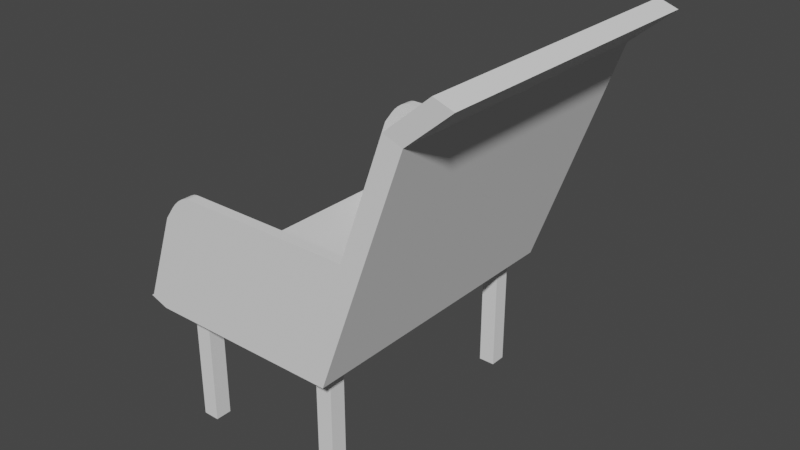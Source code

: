 # Source: awkehkf.blend  (saved by Blender 3.3.6; exported with 4.5.12 LTS)
import bpy
from mathutils import Matrix  # noqa: F401  (used for matrix-valued properties, if any)

bpy.ops.wm.read_factory_settings(use_empty=True)
scene = bpy.context.scene
scene.name = 'Scene'

# ---- collections
col_collection = bpy.data.collections.new('Collection'); scene.collection.children.link(col_collection)

# ---- world
world_world = bpy.data.worlds.new('World'); scene.world = world_world
world_world.use_nodes = True; world_world.node_tree.nodes.clear()
_N = world_world.node_tree.nodes; _L = world_world.node_tree.links
n0 = _N.new('ShaderNodeOutputWorld'); n0.name = 'World Output'; n0.location = (300, 300)
n1 = _N.new('ShaderNodeBackground'); n1.name = 'Background'; n1.location = (10, 300)
n1.inputs[0].default_value = (0.05088, 0.05088, 0.05088, 1.0)
_L.new(n1.outputs[0], n0.inputs[0])
n0.is_active_output = True
world_world.color = (0.05088, 0.05088, 0.05088)
world_world.use_sun_shadow = False
world_world.sun_shadow_jitter_overblur = 0.0

# ---- meshes
me_cube_006 = bpy.data.meshes.new('Cube.006')
me_cube_006.from_pydata([(1.301, -0.9291, 0.6869), (1.301, 0.9291, 0.6869), (3.254, 1.0, 0.662), (3.254, -1.0, 0.662), (5.905, -1.017, 0.8939), (5.905, 0.9829, 0.8939), (7.787, 0.9829, 0.859), (7.787, -1.017, 0.859), (-7.053, 0.9291, -0.5135), (-5.241, 1.0, -0.5586), (-5.241, -1.0, -0.5586), (-7.053, -0.9291, -0.5135), (-26.9, 1.0, -0.5236), (-25.02, 1.0, -0.5586), (-25.02, -1.0, -0.5586), (-26.9, -1.0, -0.5236), (-2.876, -0.9291, 0.08666), (-2.876, 0.9291, 0.08666), (-0.9938, 1.0, 0.05174), (-0.9938, -1.0, 0.05174), (-2.876, -1.0, 0.08666), (1.371, -1.0, 0.6969), (1.371, 1.0, 0.6969), (-2.876, 1.0, 0.08666), (-7.123, 1.0, -0.5236), (-7.123, -1.0, -0.5236), (-26.65, 0.9291, -0.5135), (-26.72, 1.0, -0.5236), (-26.63, -0.9291, -0.5135), (-26.7, -1.0, -0.5236), (-23.46, 0.9291, -0.05397), (-23.46, 1.0, -0.05397), (-23.43, -0.9291, -0.05397), (-23.43, -1.0, -0.05397), (-20.43, 0.9291, 0.08666), (-22.54, 0.9291, 0.01139), (-20.81, 0.9291, 0.08297), (-21.25, 0.9291, 0.07228), (-21.72, 0.9291, 0.05563), (-22.16, 0.9291, 0.03465), (-22.54, 1.0, 0.01139), (-20.43, 1.0, 0.08666), (-22.16, 1.0, 0.03465), (-21.72, 1.0, 0.05563), (-21.25, 1.0, 0.07228), (-20.81, 1.0, 0.08297), (-22.52, -0.9291, 0.01139), (-20.41, -0.9291, 0.08666), (-22.14, -0.9291, 0.03465), (-21.7, -0.9291, 0.05563), (-21.23, -0.9291, 0.07228), (-20.79, -0.9291, 0.08297), (-20.41, -1.0, 0.08666), (-22.52, -1.0, 0.01139), (-20.79, -1.0, 0.08297), (-21.23, -1.0, 0.07228), (-21.7, -1.0, 0.05563), (-22.14, -1.0, 0.03465)], [], [(3, 2, 6, 7), (22, 21, 4, 5), (21, 3, 7, 4), (2, 22, 5, 6), (19, 3, 21, 20), (18, 2, 3, 19), (23, 22, 2, 18), (16, 0, 1, 17), (7, 6, 5, 4), (9, 10, 14, 13), (15, 12, 13, 14), (25, 24, 12, 15), (10, 25, 15, 14), (24, 9, 13, 12), (11, 16, 17, 8), (24, 23, 18, 9), (9, 18, 19, 10), (10, 19, 20, 25), (0, 16, 20, 21), (1, 0, 21, 22), (32, 28, 29, 33), (11, 8, 24, 25), (17, 1, 22, 23), (23, 24, 27, 31, 40, 42, 43, 44, 45, 41), (32, 33, 53, 46), (26, 30, 31, 27), (24, 8, 26, 27), (16, 11, 28, 32, 46, 48, 49, 50, 51, 47), (11, 25, 29, 28), (25, 20, 52, 54, 55, 56, 57, 53, 33, 29), (17, 23, 41, 34), (20, 16, 47, 52), (35, 40, 31, 30), (34, 41, 45, 36), (36, 45, 44, 37), (37, 44, 43, 38), (38, 43, 42, 39), (39, 42, 40, 35), (52, 47, 51, 54), (54, 51, 50, 55), (55, 50, 49, 56), (56, 49, 48, 57), (57, 48, 46, 53), (8, 17, 34, 36, 37, 38, 39, 35, 30, 26)])
_uv = me_cube_006.uv_layers.new(name='UVMap')
_uv.uv.foreach_set('vector', [0.5853, 0.75, 0.5853, 0.5, 0.5853, 0.5, 0.5853, 0.75, 0.5853, 0.25, 0.5853, 0.0, 0.5853, 0.0, 0.5853, 0.25, 0.5853, 1.0, 0.5853, 0.75, 0.5853, 0.75, 0.5853, 1.0, 0.5853, 0.5, 0.5853, 0.25, 0.5853, 0.25, 0.5853, 0.5, 0.5042, 0.75, 0.5853, 0.75, 0.5853, 1.0, 0.5042, 1.0, 0.5042, 0.5, 0.5853, 0.5, 0.5853, 0.75, 0.5042, 0.75, 0.5042, 0.25, 0.5853, 0.25, 0.5853, 0.5, 0.5042, 0.5, 0.5042, 0.008866, 0.584, 0.008866, 0.584, 0.2411, 0.5042, 0.2411, 0.5853, 0.75, 0.5853, 0.5, 0.5853, 0.25, 0.5853, 0.0, 0.4232, 0.5, 0.4232, 0.75, 0.4232, 0.75, 0.4232, 0.5, 0.4232, 1.0, 0.4232, 0.25, 0.4232, 0.5, 0.4232, 0.75, 0.4232, 0.0, 0.4232, 0.25, 0.4232, 0.25, 0.4232, 0.0, 0.4232, 0.75, 0.4232, 1.0, 0.4232, 1.0, 0.4232, 0.75, 0.4232, 0.25, 0.4232, 0.5, 0.4232, 0.5, 0.4232, 0.25, 0.4245, 0.008866, 0.5042, 0.008866, 0.5042, 0.2411, 0.4245, 0.2411, 0.4232, 0.25, 0.5042, 0.25, 0.5042, 0.5, 0.4232, 0.5, 0.4232, 0.5, 0.5042, 0.5, 0.5042, 0.75, 0.4232, 0.75, 0.4232, 0.75, 0.5042, 0.75, 0.5042, 1.0, 0.4232, 1.0, 0.584, 0.008866, 0.5042, 0.008866, 0.5042, 0.0, 0.5853, 0.0, 0.584, 0.2411, 0.584, 0.008866, 0.5853, 0.0, 0.5853, 0.25, 0.4856, 0.008866, 0.4245, 0.008866, 0.4232, 0.0, 0.4856, 0.0, 0.4245, 0.008866, 0.4245, 0.2411, 0.4232, 0.25, 0.4232, 0.0, 0.5042, 0.2411, 0.584, 0.2411, 0.5853, 0.25, 0.5042, 0.25, 0.5042, 0.25, 0.4232, 0.25, 0.4232, 0.25, 0.4856, 0.25, 0.4942, 0.25, 0.4977, 0.25, 0.5014, 0.25, 0.5036, 0.25, 0.5041, 0.25, 0.5042, 0.25, 0.4856, 0.008866, 0.4856, 0.0, 0.4942, 0.0, 0.4942, 0.008866, 0.4245, 0.2411, 0.4856, 0.2411, 0.4856, 0.25, 0.4232, 0.25, 0.4232, 0.25, 0.4245, 0.2411, 0.4245, 0.2411, 0.4232, 0.25, 0.5042, 0.008866, 0.4245, 0.008866, 0.4245, 0.008866, 0.4856, 0.008866, 0.4942, 0.008866, 0.4977, 0.008866, 0.5014, 0.008866, 0.5036, 0.008866, 0.5041, 0.008866, 0.5042, 0.008866, 0.4245, 0.008866, 0.4232, 0.0, 0.4232, 0.0, 0.4245, 0.008866, 0.4232, 1.0, 0.5042, 1.0, 0.5042, 1.0, 0.5038, 1.0, 0.5023, 1.0, 0.5001, 1.0, 0.4973, 1.0, 0.4942, 1.0, 0.4856, 1.0, 0.4232, 1.0, 0.5042, 0.2411, 0.5042, 0.25, 0.5042, 0.25, 0.5042, 0.2411, 0.5042, 0.0, 0.5042, 0.008866, 0.5042, 0.008866, 0.5042, 0.0, 0.4942, 0.2411, 0.4942, 0.25, 0.4856, 0.25, 0.4856, 0.2411, 0.5042, 0.2411, 0.5042, 0.25, 0.5041, 0.25, 0.5041, 0.2411, 0.5041, 0.2411, 0.5041, 0.25, 0.5036, 0.25, 0.5036, 0.2411, 0.5036, 0.2411, 0.5036, 0.25, 0.5014, 0.25, 0.5014, 0.2411, 0.5014, 0.2411, 0.5014, 0.25, 0.4977, 0.25, 0.4977, 0.2411, 0.4977, 0.2411, 0.4977, 0.25, 0.4942, 0.25, 0.4942, 0.2411, 0.5042, 0.0, 0.5042, 0.008866, 0.5041, 0.008866, 0.5042, 0.0, 0.5042, 0.0, 0.5041, 0.008866, 0.5036, 0.008866, 0.5042, 0.0, 0.5042, 0.0, 0.5036, 0.008866, 0.5014, 0.008866, 0.502, 0.0, 0.502, 0.0, 0.5014, 0.008866, 0.4977, 0.008866, 0.4978, 0.0, 0.4978, 0.0, 0.4977, 0.008866, 0.4942, 0.008866, 0.4942, 0.0, 0.4245, 0.2411, 0.5042, 0.2411, 0.5042, 0.2411, 0.5041, 0.2411, 0.5036, 0.2411, 0.5014, 0.2411, 0.4977, 0.2411, 0.4942, 0.2411, 0.4856, 0.2411, 0.4245, 0.2411])
me_cube_006.update()
me_cube_007 = bpy.data.meshes.new('Cube.007')
me_cube_007.from_pydata([(-1.0, -1.0, -1.0), (-1.0, -1.0, 1.0), (-1.0, 1.0, -1.0), (-1.0, 1.0, 1.0), (1.0, -1.0, -1.0), (1.0, -1.0, 1.0), (1.0, 1.0, -1.0), (1.0, 1.0, 1.0)], [], [(0, 1, 3, 2), (2, 3, 7, 6), (6, 7, 5, 4), (4, 5, 1, 0), (2, 6, 4, 0), (7, 3, 1, 5)])
_uv = me_cube_007.uv_layers.new(name='UVMap')
_uv.uv.foreach_set('vector', [0.375, 0.0, 0.625, 0.0, 0.625, 0.25, 0.375, 0.25, 0.375, 0.25, 0.625, 0.25, 0.625, 0.5, 0.375, 0.5, 0.375, 0.5, 0.625, 0.5, 0.625, 0.75, 0.375, 0.75, 0.375, 0.75, 0.625, 0.75, 0.625, 1.0, 0.375, 1.0, 0.125, 0.5, 0.375, 0.5, 0.375, 0.75, 0.125, 0.75, 0.625, 0.5, 0.875, 0.5, 0.875, 0.75, 0.625, 0.75])
me_cube_007.update()
me_cube_008 = bpy.data.meshes.new('Cube.008')
me_cube_008.from_pydata([(-1.0, -1.0, -1.0), (-1.0, -1.0, 1.0), (-1.0, 1.0, -1.0), (-1.0, 1.0, 1.0), (1.0, -1.0, -1.0), (1.0, -1.0, 1.0), (1.0, 1.0, -1.0), (1.0, 1.0, 1.0)], [], [(0, 1, 3, 2), (2, 3, 7, 6), (6, 7, 5, 4), (4, 5, 1, 0), (2, 6, 4, 0), (7, 3, 1, 5)])
_uv = me_cube_008.uv_layers.new(name='UVMap')
_uv.uv.foreach_set('vector', [0.375, 0.0, 0.625, 0.0, 0.625, 0.25, 0.375, 0.25, 0.375, 0.25, 0.625, 0.25, 0.625, 0.5, 0.375, 0.5, 0.375, 0.5, 0.625, 0.5, 0.625, 0.75, 0.375, 0.75, 0.375, 0.75, 0.625, 0.75, 0.625, 1.0, 0.375, 1.0, 0.125, 0.5, 0.375, 0.5, 0.375, 0.75, 0.125, 0.75, 0.625, 0.5, 0.875, 0.5, 0.875, 0.75, 0.625, 0.75])
me_cube_008.update()
me_cube_009 = bpy.data.meshes.new('Cube.009')
me_cube_009.from_pydata([(-1.0, -1.0, -1.0), (-1.0, -1.0, 1.0), (-1.0, 1.0, -1.0), (-1.0, 1.0, 1.0), (1.0, -1.0, -1.0), (1.0, -1.0, 1.0), (1.0, 1.0, -1.0), (1.0, 1.0, 1.0)], [], [(0, 1, 3, 2), (2, 3, 7, 6), (6, 7, 5, 4), (4, 5, 1, 0), (2, 6, 4, 0), (7, 3, 1, 5)])
_uv = me_cube_009.uv_layers.new(name='UVMap')
_uv.uv.foreach_set('vector', [0.375, 0.0, 0.625, 0.0, 0.625, 0.25, 0.375, 0.25, 0.375, 0.25, 0.625, 0.25, 0.625, 0.5, 0.375, 0.5, 0.375, 0.5, 0.625, 0.5, 0.625, 0.75, 0.375, 0.75, 0.375, 0.75, 0.625, 0.75, 0.625, 1.0, 0.375, 1.0, 0.125, 0.5, 0.375, 0.5, 0.375, 0.75, 0.125, 0.75, 0.625, 0.5, 0.875, 0.5, 0.875, 0.75, 0.625, 0.75])
me_cube_009.update()
me_cube_010 = bpy.data.meshes.new('Cube.010')
me_cube_010.from_pydata([(-1.0, -1.0, -1.0), (-1.0, -1.0, 1.0), (-1.0, 1.0, -1.0), (-1.0, 1.0, 1.0), (1.0, -1.0, -1.0), (1.0, -1.0, 1.0), (1.0, 1.0, -1.0), (1.0, 1.0, 1.0)], [], [(0, 1, 3, 2), (2, 3, 7, 6), (6, 7, 5, 4), (4, 5, 1, 0), (2, 6, 4, 0), (7, 3, 1, 5)])
_uv = me_cube_010.uv_layers.new(name='UVMap')
_uv.uv.foreach_set('vector', [0.375, 0.0, 0.625, 0.0, 0.625, 0.25, 0.375, 0.25, 0.375, 0.25, 0.625, 0.25, 0.625, 0.5, 0.375, 0.5, 0.375, 0.5, 0.625, 0.5, 0.625, 0.75, 0.375, 0.75, 0.375, 0.75, 0.625, 0.75, 0.625, 1.0, 0.375, 1.0, 0.125, 0.5, 0.375, 0.5, 0.375, 0.75, 0.125, 0.75, 0.625, 0.5, 0.875, 0.5, 0.875, 0.75, 0.625, 0.75])
me_cube_010.update()

# ---- objects
ob_cube = bpy.data.objects.new('Cube', me_cube_006)
ob_cube_001 = bpy.data.objects.new('Cube.001', me_cube_007)
ob_cube_002 = bpy.data.objects.new('Cube.002', me_cube_008)
ob_cube_003 = bpy.data.objects.new('Cube.003', me_cube_009)
ob_cube_004 = bpy.data.objects.new('Cube.004', me_cube_010)

# ---- transforms, parenting, visibility, modifiers, constraints
ob_cube.location = (-9.713, -1.136, -1.163)
ob_cube.scale = (0.03499, 0.5315, 0.6777)
ob_cube_001.location = (-10.52, -1.551, -1.757)
ob_cube_001.scale = (-0.02963, -0.02963, 0.23)
ob_cube_002.location = (-10.52, -0.6807, -1.757)
ob_cube_002.scale = (-0.02963, -0.02963, 0.23)
ob_cube_003.location = (-9.991, -0.6807, -1.757)
ob_cube_003.scale = (-0.02963, -0.02963, 0.23)
ob_cube_004.location = (-9.991, -1.539, -1.757)
ob_cube_004.scale = (-0.02963, -0.02963, 0.23)

# ---- collection membership
col_collection.objects.link(ob_cube)
col_collection.objects.link(ob_cube_001)
col_collection.objects.link(ob_cube_002)
col_collection.objects.link(ob_cube_003)
col_collection.objects.link(ob_cube_004)

# ---- scene / render settings (as saved in the file)
scene.frame_start = 1; scene.frame_end = 250; scene.frame_set(1)
scene.render.engine = 'BLENDER_EEVEE_NEXT'
scene.cycles.sampling_pattern = 'TABULATED_SOBOL'
scene.cycles.use_light_tree = False
scene.view_settings.view_transform = 'Filmic'
bpy.context.view_layer.update()

# ---- added for rendering (the .blend has no active camera and no usable light): camera, sun
cam_auto = bpy.data.cameras.new('AutoCamera')
cam_auto.lens = 50.0
cam_auto.sensor_width = 36.0
cam_auto.clip_end = 1000.0
ob_auto_camera = bpy.data.objects.new('AutoCamera', cam_auto)
scene.collection.objects.link(ob_auto_camera)
ob_auto_camera.location = (-8.04866, -3.53896, 0.326941)
ob_auto_camera.rotation_euler = (1.09748, -7.21219e-08, 0.694738)
scene.camera = ob_auto_camera
light_auto_sun = bpy.data.lights.new('AutoSun', 'SUN')
light_auto_sun.energy = 3.0
light_auto_sun.angle = 0.0523599
ob_auto_sun = bpy.data.objects.new('AutoSun', light_auto_sun)
scene.collection.objects.link(ob_auto_sun)
ob_auto_sun.rotation_euler = (0.872665, 0.174533, 0.523599)
bpy.context.view_layer.update()
